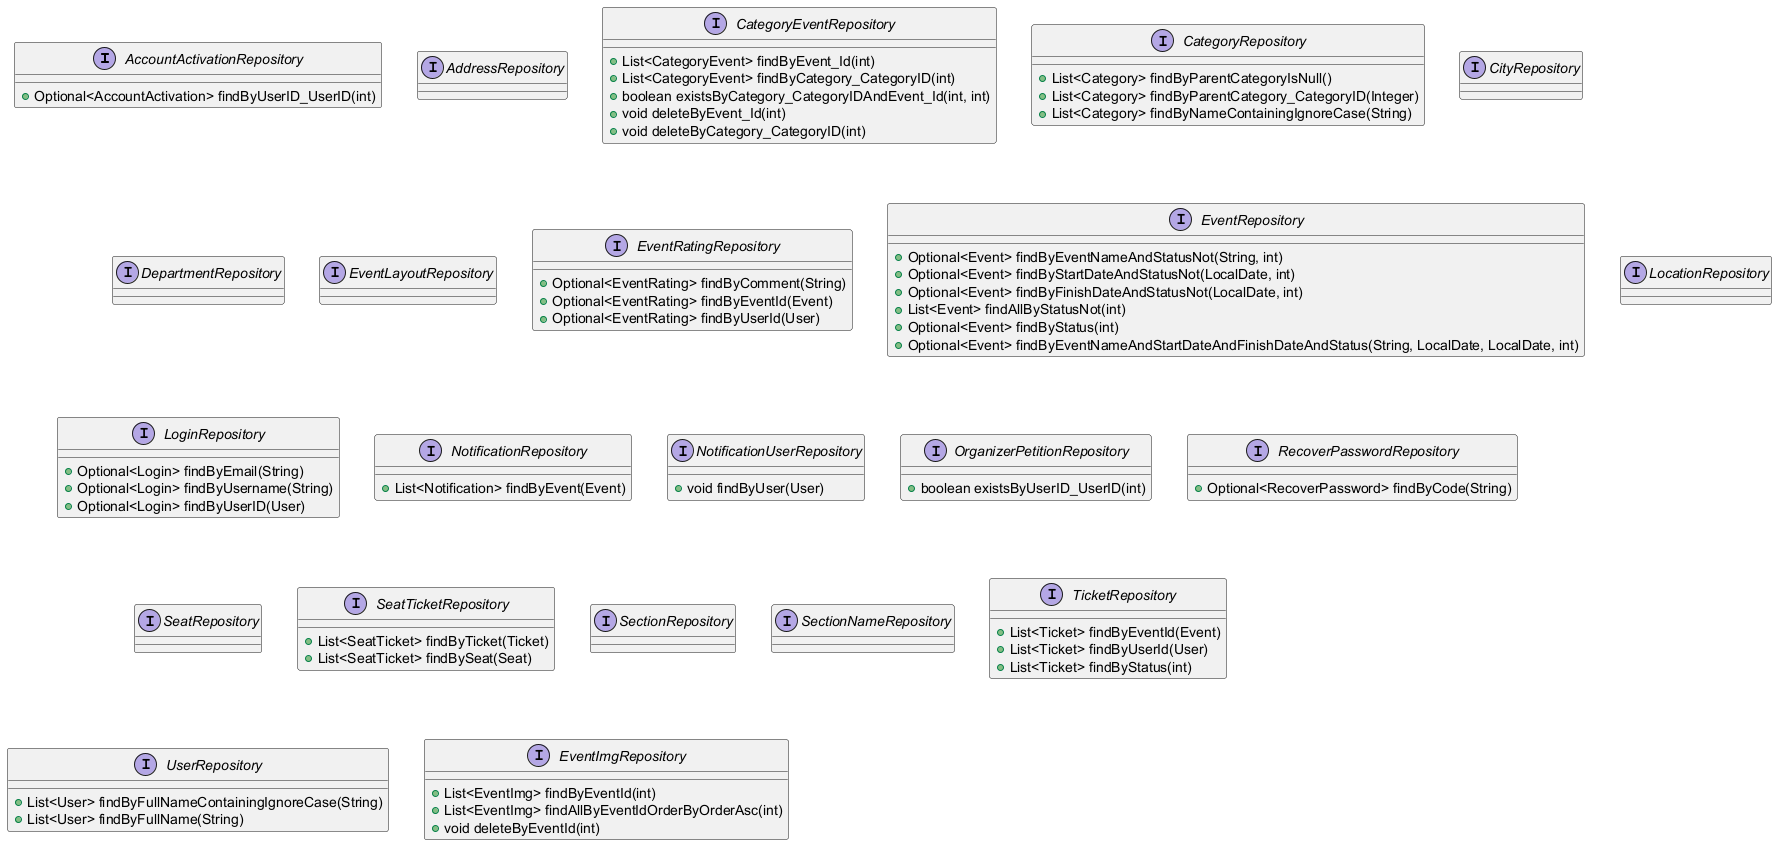

The diagram above was rendered by PlantUML. Its source (embedded in the PNG):
@startuml Complete Repository Class Diagram

interface AccountActivationRepository {
    + Optional<AccountActivation> findByUserID_UserID(int)
}

interface AddressRepository {
}

interface CategoryEventRepository {
    + List<CategoryEvent> findByEvent_Id(int)
    + List<CategoryEvent> findByCategory_CategoryID(int)
    + boolean existsByCategory_CategoryIDAndEvent_Id(int, int)
    + void deleteByEvent_Id(int)
    + void deleteByCategory_CategoryID(int)
}

interface CategoryRepository {
    + List<Category> findByParentCategoryIsNull()
    + List<Category> findByParentCategory_CategoryID(Integer)
    + List<Category> findByNameContainingIgnoreCase(String)
}

interface CityRepository {
}

interface DepartmentRepository {
}

interface EventLayoutRepository {
}

interface EventRatingRepository {
    + Optional<EventRating> findByComment(String)
    + Optional<EventRating> findByEventId(Event)
    + Optional<EventRating> findByUserId(User)
}

interface EventRepository {
    + Optional<Event> findByEventNameAndStatusNot(String, int)
    + Optional<Event> findByStartDateAndStatusNot(LocalDate, int)
    + Optional<Event> findByFinishDateAndStatusNot(LocalDate, int)
    + List<Event> findAllByStatusNot(int)
    + Optional<Event> findByStatus(int)
    + Optional<Event> findByEventNameAndStartDateAndFinishDateAndStatus(String, LocalDate, LocalDate, int)
}

interface LocationRepository {
}

interface LoginRepository {
    + Optional<Login> findByEmail(String)
    + Optional<Login> findByUsername(String)
    + Optional<Login> findByUserID(User)
}

interface NotificationRepository {
    + List<Notification> findByEvent(Event)
}

interface NotificationUserRepository {
    + void findByUser(User)
}

interface OrganizerPetitionRepository {
    + boolean existsByUserID_UserID(int)
}

interface RecoverPasswordRepository {
    + Optional<RecoverPassword> findByCode(String)
}

interface SeatRepository {
}

interface SeatTicketRepository {
    + List<SeatTicket> findByTicket(Ticket)
    + List<SeatTicket> findBySeat(Seat)
}

interface SectionRepository {
}

interface SectionNameRepository {
}

interface TicketRepository {
    + List<Ticket> findByEventId(Event)
    + List<Ticket> findByUserId(User)
    + List<Ticket> findByStatus(int)
}

interface UserRepository {
    + List<User> findByFullNameContainingIgnoreCase(String)
    + List<User> findByFullName(String)
}

interface EventImgRepository {
    + List<EventImg> findByEventId(int)
    + List<EventImg> findAllByEventIdOrderByOrderAsc(int)
    + void deleteByEventId(int)
}

@enduml